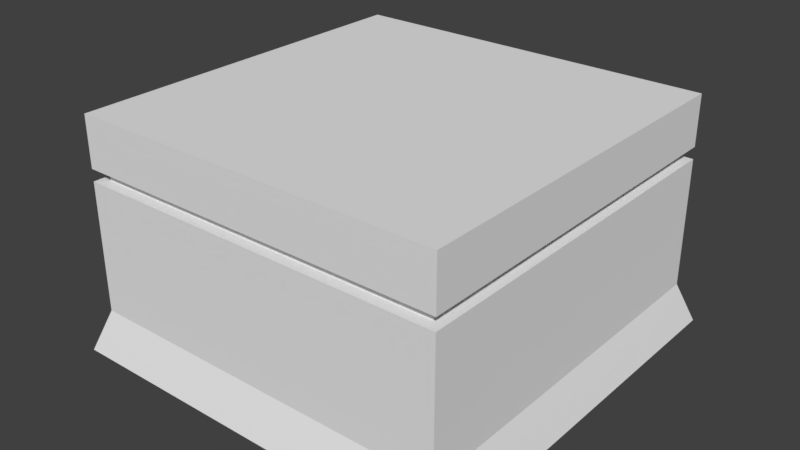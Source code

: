 # Source: building1.blend  (saved by Blender 2.78.0; exported with 4.5.12 LTS)
import bpy
from mathutils import Matrix  # noqa: F401  (used for matrix-valued properties, if any)

bpy.ops.wm.read_factory_settings(use_empty=True)
scene = bpy.context.scene
scene.name = 'Scene'

# ---- collections
col_collection_1 = bpy.data.collections.new('Collection 1'); scene.collection.children.link(col_collection_1)

# ---- materials (node trees are filled in below, after node groups)
mat_material = bpy.data.materials.new('Material')
mat_material.alpha_threshold = 0.0
mat_material.use_transparent_shadow = False
mat_material.roughness = 0.5
mat_material.line_color = (0.0, 0.0, 0.0, 1.0)

# ---- material node trees

# ---- world
world_world = bpy.data.worlds.new('World'); scene.world = world_world
world_world.color = (0.05088, 0.05088, 0.05088)
world_world.use_sun_shadow = False
world_world.sun_shadow_jitter_overblur = 0.0
world_world.cycles.sampling_method = 'MANUAL'

# ---- meshes
me_cube = bpy.data.meshes.new('Cube')
me_cube.from_pydata([(1.079, 1.079, 0.0), (1.079, -1.079, 0.0), (-1.079, -1.079, 0.0), (-1.079, 1.079, 0.0), (1.0, 1.0, 2.0), (1.0, -1.0, 2.0), (-1.0, -1.0, 2.0), (-1.0, 1.0, 2.0), (1.0, 1.0, 0.3539), (1.0, -1.0, 0.3539), (-1.0, -1.0, 0.3539), (-1.0, 1.0, 0.3539), (1.0, 1.0, 1.567), (1.0, -1.0, 1.567), (-1.0, -1.0, 1.567), (-1.0, 1.0, 1.567), (1.0, 1.0, 1.465), (1.0, -1.0, 1.465), (-1.0, -1.0, 1.465), (-1.0, 1.0, 1.465), (0.9447, 0.9447, 1.468), (0.9447, 0.9447, 1.564), (0.9447, -0.9447, 1.468), (0.9447, -0.9447, 1.564), (-0.9447, -0.9447, 1.468), (-0.9447, -0.9447, 1.564), (-0.9447, 0.9447, 1.468), (-0.9447, 0.9447, 1.564)], [], [(0, 1, 2, 3), (4, 7, 6, 5), (12, 4, 5, 13), (13, 5, 6, 14), (14, 6, 7, 15), (8, 0, 3, 11), (16, 8, 11, 19), (2, 10, 11, 3), (1, 9, 10, 2), (0, 8, 9, 1), (4, 12, 15, 7), (17, 16, 20, 22), (19, 18, 24, 26), (14, 15, 27, 25), (8, 16, 17, 9), (9, 17, 18, 10), (10, 18, 19, 11), (12, 13, 23, 21), (24, 25, 27, 26), (22, 23, 25, 24), (20, 21, 23, 22), (21, 20, 26, 27), (13, 14, 25, 23), (16, 19, 26, 20), (15, 12, 21, 27), (18, 17, 22, 24)])
me_cube.materials.append(mat_material)
me_cube.use_remesh_preserve_volume = False
me_cube.use_remesh_preserve_attributes = False
me_cube.use_mirror_vertex_groups = False
me_cube.update()

# ---- objects
ob_cube = bpy.data.objects.new('Cube', me_cube)

# ---- transforms, parenting, visibility, modifiers, constraints
ob_cube.location = (0.0, 0.0, 0.0)
ob_cube.scale = (1.0, 1.0, 0.6241)
ob_cube.lock_rotations_4d = False
ob_cube.empty_display_type = 'ARROWS'
ob_cube.lineart.crease_threshold = 0.0

# ---- collection membership
col_collection_1.objects.link(ob_cube)

# ---- scene / render settings (as saved in the file)
scene.frame_start = 1; scene.frame_end = 250; scene.frame_set(1)
scene.render.engine = 'BLENDER_EEVEE_NEXT'
scene.render.resolution_percentage = 50
scene.render.dither_intensity = 0.0
scene.cycles.use_denoising = False
scene.cycles.samples = 128
scene.cycles.sampling_pattern = 'TABULATED_SOBOL'
scene.cycles.light_sampling_threshold = 0.0
scene.cycles.use_adaptive_sampling = False
scene.cycles.use_light_tree = False
scene.cycles.blur_glossy = 0.0
scene.cycles.sample_clamp_indirect = 0.0
scene.view_settings.view_transform = 'Standard'
bpy.context.view_layer.update()

# ---- added for rendering (the .blend has no active camera and no usable light): camera, sun
cam_auto = bpy.data.cameras.new('AutoCamera')
cam_auto.lens = 50.0
cam_auto.sensor_width = 36.0
cam_auto.clip_end = 1000.0
ob_auto_camera = bpy.data.objects.new('AutoCamera', cam_auto)
scene.collection.objects.link(ob_auto_camera)
ob_auto_camera.location = (3.05187, -3.66225, 3.06561)
ob_auto_camera.rotation_euler = (1.09748, -7.21219e-08, 0.694738)
scene.camera = ob_auto_camera
light_auto_sun = bpy.data.lights.new('AutoSun', 'SUN')
light_auto_sun.energy = 3.0
light_auto_sun.angle = 0.0523599
ob_auto_sun = bpy.data.objects.new('AutoSun', light_auto_sun)
scene.collection.objects.link(ob_auto_sun)
ob_auto_sun.rotation_euler = (0.872665, 0.174533, 0.523599)
bpy.context.view_layer.update()
